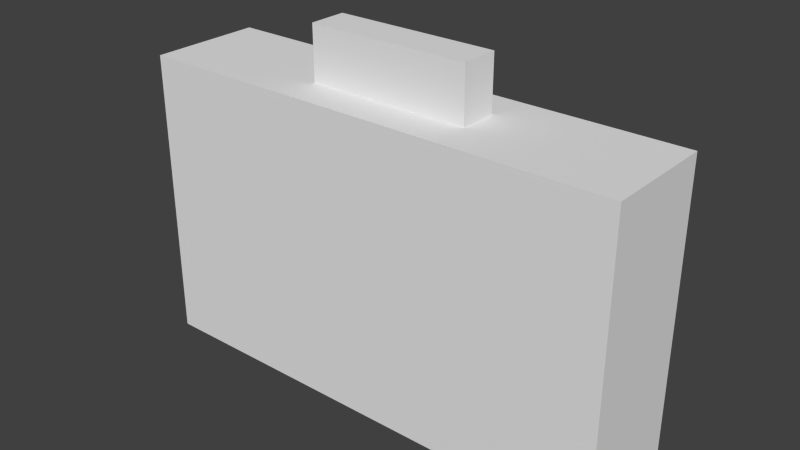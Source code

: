 # Source: batiment7_bar_.blend  (saved by Blender 2.69.0; exported with 4.5.12 LTS)
import bpy
from mathutils import Matrix  # noqa: F401  (used for matrix-valued properties, if any)

bpy.ops.wm.read_factory_settings(use_empty=True)
scene = bpy.context.scene
scene.name = 'Scene'

# ---- collections
col_collection_1 = bpy.data.collections.new('Collection 1'); scene.collection.children.link(col_collection_1)

# ---- materials (node trees are filled in below, after node groups)
mat_material = bpy.data.materials.new('Material')
mat_material.alpha_threshold = 0.0
mat_material.use_transparent_shadow = False
mat_material.roughness = 0.5
mat_material.line_color = (0.0, 0.0, 0.0, 1.0)

# ---- material node trees

# ---- world
world_world = bpy.data.worlds.new('World'); scene.world = world_world
world_world.color = (0.05088, 0.05088, 0.05088)
world_world.use_sun_shadow = False
world_world.sun_shadow_jitter_overblur = 0.0
world_world.cycles.sampling_method = 'MANUAL'
world_world.cycles.sample_map_resolution = 256

# ---- meshes
me_cube = bpy.data.meshes.new('Cube')
me_cube.from_pydata([(4.188, 1.0, -1.0), (4.188, -1.0, -1.0), (-4.407, -1.0, -1.0), (-4.407, 1.0, -1.0), (4.188, 1.0, 4.187), (4.188, -1.0, 4.187), (-4.407, -1.0, 4.187), (-4.407, 1.0, 4.187), (4.188, 0.3333, 4.187), (4.188, -0.3333, 4.187), (1.323, 1.0, 4.187), (-1.542, 1.0, 4.187), (1.323, -1.0, 4.187), (-1.542, -1.0, 4.187), (-4.407, -0.3333, 4.187), (-4.407, 0.3333, 4.187), (1.323, 0.3333, 4.187), (1.323, -0.3333, 4.187), (-1.542, 0.3333, 4.187), (-1.542, -0.3333, 4.187), (1.323, 0.3333, 5.138), (1.323, -0.3333, 5.138), (-1.542, 0.3333, 5.138), (-1.542, -0.3333, 5.138)], [], [(0, 1, 2, 3), (19, 14, 6, 13), (0, 4, 8, 9, 5, 1), (1, 5, 12, 13, 6, 2), (2, 6, 14, 15, 7, 3), (4, 0, 3, 7, 11, 10), (9, 17, 12, 5), (17, 19, 13, 12), (4, 10, 16, 8), (8, 16, 17, 9), (10, 11, 18, 16), (19, 17, 21, 23), (11, 7, 15, 18), (18, 15, 14, 19), (20, 22, 23, 21), (16, 18, 22, 20), (17, 16, 20, 21), (18, 19, 23, 22)])
_uv = me_cube.uv_layers.new(name='UVMap')
_uv.uv.foreach_set('vector', [0.5, 0.1151, 0.5, 0.2095, 0.09445, 0.2095, 0.09445, 0.1151, 0.2296, 0.4857, 0.09445, 0.4857, 0.09445, 0.4542, 0.2296, 0.4542, 0.5944, 0.2095, 0.5944, 0.4542, 0.5606, 0.455, 0.5285, 0.455, 0.5, 0.4542, 0.5, 0.2095, 0.5, 0.2095, 0.5, 0.4542, 0.3648, 0.4542, 0.2296, 0.4542, 0.09445, 0.4542, 0.09445, 0.2095, 0.09445, 0.2095, 0.09445, 0.4542, 0.06314, 0.455, 0.03221, 0.455, 8.28e-05, 0.4542, 8.235e-05, 0.2095, 0.5944, 0.4542, 0.5944, 0.2095, 0.9999, 0.2095, 0.9999, 0.4542, 0.8647, 0.4542, 0.7296, 0.4542, 0.5, 0.4857, 0.3648, 0.4857, 0.3648, 0.4542, 0.5, 0.4542, 0.3648, 0.4857, 0.2296, 0.4857, 0.2296, 0.4542, 0.3648, 0.4542, 0.5, 0.5486, 0.3648, 0.5486, 0.3648, 0.5171, 0.5, 0.5171, 0.5, 0.5171, 0.3648, 0.5171, 0.3648, 0.4857, 0.5, 0.4857, 0.3648, 0.5486, 0.2296, 0.5486, 0.2296, 0.5171, 0.3648, 0.5171, 0.1358, 0.6511, 0.271, 0.6511, 0.271, 0.696, 0.1358, 0.696, 0.2296, 0.5486, 0.09445, 0.5486, 0.09445, 0.5171, 0.2296, 0.5171, 0.2296, 0.5171, 0.09445, 0.5171, 0.09445, 0.4857, 0.2296, 0.4857, 0.271, 0.7275, 0.1358, 0.7275, 0.1358, 0.696, 0.271, 0.696, 0.271, 0.7723, 0.1358, 0.7723, 0.1358, 0.7275, 0.271, 0.7275, 0.3159, 0.696, 0.3159, 0.7275, 0.271, 0.7275, 0.271, 0.696, 0.09096, 0.7275, 0.09096, 0.696, 0.1358, 0.696, 0.1358, 0.7275])
me_cube.materials.append(mat_material)
me_cube.use_remesh_preserve_volume = False
me_cube.use_remesh_preserve_attributes = False
me_cube.use_mirror_vertex_groups = False
me_cube.update()

# ---- objects
ob_cube = bpy.data.objects.new('Cube', me_cube)

# ---- transforms, parenting, visibility, modifiers, constraints
ob_cube.location = (0.0, 0.0, 0.0)
ob_cube.lock_rotations_4d = False
ob_cube.empty_display_type = 'ARROWS'
ob_cube.lineart.crease_threshold = 0.0

# ---- collection membership
col_collection_1.objects.link(ob_cube)

# ---- scene / render settings (as saved in the file)
scene.frame_start = 1; scene.frame_end = 250; scene.frame_set(1)
scene.render.engine = 'BLENDER_EEVEE_NEXT'
scene.render.image_settings.compression = 90
scene.render.resolution_percentage = 50
scene.render.dither_intensity = 0.0
scene.cycles.use_denoising = False
scene.cycles.samples = 10
scene.cycles.sampling_pattern = 'TABULATED_SOBOL'
scene.cycles.light_sampling_threshold = 0.0
scene.cycles.use_adaptive_sampling = False
scene.cycles.use_light_tree = False
scene.cycles.blur_glossy = 0.0
scene.cycles.volume_bounces = 1
scene.cycles.pixel_filter_type = 'GAUSSIAN'
scene.cycles.sample_clamp_indirect = 0.0
scene.view_settings.view_transform = 'Standard'
bpy.context.view_layer.update()

# ---- added for rendering (the .blend has no active camera and no usable light): camera, sun
cam_auto = bpy.data.cameras.new('AutoCamera')
cam_auto.lens = 50.0
cam_auto.sensor_width = 36.0
cam_auto.clip_end = 1000.0
ob_auto_camera = bpy.data.objects.new('AutoCamera', cam_auto)
scene.collection.objects.link(ob_auto_camera)
ob_auto_camera.location = (9.8358, -11.9343, 10.025)
ob_auto_camera.rotation_euler = (1.09748, -7.21219e-08, 0.694738)
scene.camera = ob_auto_camera
light_auto_sun = bpy.data.lights.new('AutoSun', 'SUN')
light_auto_sun.energy = 3.0
light_auto_sun.angle = 0.0523599
ob_auto_sun = bpy.data.objects.new('AutoSun', light_auto_sun)
scene.collection.objects.link(ob_auto_sun)
ob_auto_sun.rotation_euler = (0.872665, 0.174533, 0.523599)
bpy.context.view_layer.update()
